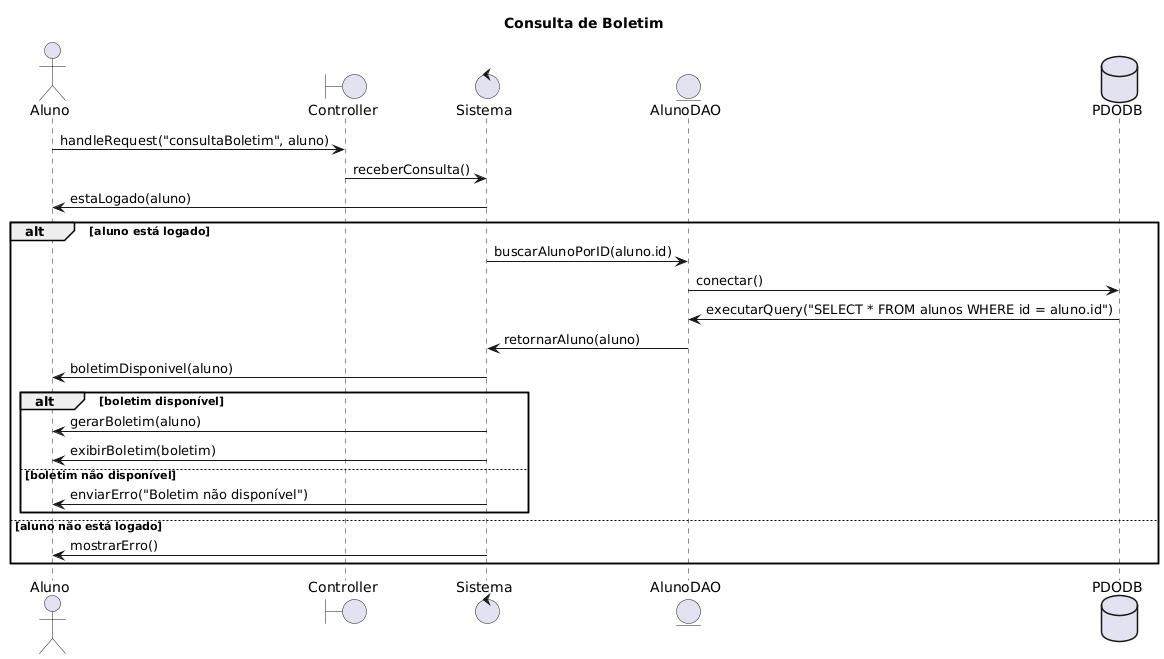

The diagram above was rendered by PlantUML. Its source (embedded in the PNG):
@startuml
title Consulta de Boletim
actor Aluno
boundary Controller
control Sistema
entity AlunoDAO
database PDODB

Aluno -> Controller: handleRequest("consultaBoletim", aluno)
Controller -> Sistema: receberConsulta()
Sistema -> Aluno: estaLogado(aluno)
alt aluno está logado
    Sistema -> AlunoDAO: buscarAlunoPorID(aluno.id)
    AlunoDAO -> PDODB: conectar()
    PDODB -> AlunoDAO: executarQuery("SELECT * FROM alunos WHERE id = aluno.id")
    AlunoDAO -> Sistema: retornarAluno(aluno)
    Sistema -> Aluno: boletimDisponivel(aluno)
    alt boletim disponível
        Sistema -> Aluno: gerarBoletim(aluno)
        Sistema -> Aluno: exibirBoletim(boletim)
    else boletim não disponível
        Sistema -> Aluno: enviarErro("Boletim não disponível")
    end
else aluno não está logado
    Sistema -> Aluno: mostrarErro()
end
@enduml